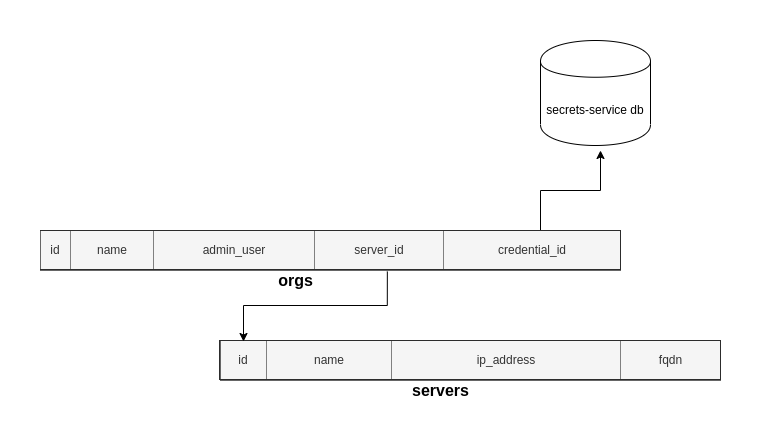

The diagram above was exported from draw.io. Its source (the exported page's mxGraphModel, read from the mxfile embedded in the PNG):
<mxGraphModel dx="868" dy="494" grid="1" gridSize="10" guides="1" tooltips="1" connect="1" arrows="1" fold="1" page="1" pageScale="1" pageWidth="827" pageHeight="1169" math="0" shadow="0">
  <root>
    <mxCell id="0" />
    <mxCell id="1" parent="0" />
    <mxCell id="cjAYIhO9qBBaUB2d2-kw-21" value="&lt;table style=&quot;width: 100% ; height: 100% ; border-collapse: collapse&quot; width=&quot;100%&quot; border=&quot;1&quot;&gt;&lt;tbody&gt;&lt;tr&gt;&lt;td&gt;id&lt;/td&gt;&lt;td&gt;name&lt;/td&gt;&lt;td&gt;ip_address&lt;/td&gt;&lt;td&gt;fqdn&lt;/td&gt;&lt;/tr&gt;&lt;/tbody&gt;&lt;/table&gt;" style="text;html=1;strokeColor=#666666;fillColor=#f5f5f5;overflow=fill;align=center;fontColor=#333333;" parent="1" vertex="1">
      <mxGeometry x="260" y="820" width="500" height="40" as="geometry" />
    </mxCell>
    <mxCell id="cjAYIhO9qBBaUB2d2-kw-25" style="edgeStyle=orthogonalEdgeStyle;rounded=0;orthogonalLoop=1;jettySize=auto;html=1;exitX=0.598;exitY=1.025;exitDx=0;exitDy=0;entryX=0.046;entryY=0.025;entryDx=0;entryDy=0;entryPerimeter=0;exitPerimeter=0;" parent="1" source="cjAYIhO9qBBaUB2d2-kw-22" target="cjAYIhO9qBBaUB2d2-kw-21" edge="1">
      <mxGeometry relative="1" as="geometry" />
    </mxCell>
    <mxCell id="cjAYIhO9qBBaUB2d2-kw-30" style="edgeStyle=orthogonalEdgeStyle;rounded=0;orthogonalLoop=1;jettySize=auto;html=1;exitX=0.75;exitY=0;exitDx=0;exitDy=0;" parent="1" source="cjAYIhO9qBBaUB2d2-kw-22" edge="1">
      <mxGeometry relative="1" as="geometry">
        <mxPoint x="640" y="630" as="targetPoint" />
        <Array as="points">
          <mxPoint x="580" y="710" />
          <mxPoint x="580" y="670" />
          <mxPoint x="640" y="670" />
        </Array>
      </mxGeometry>
    </mxCell>
    <mxCell id="cjAYIhO9qBBaUB2d2-kw-22" value="&lt;table style=&quot;width: 100% ; height: 100% ; border-collapse: collapse&quot; width=&quot;100%&quot; border=&quot;1&quot;&gt;&lt;tbody&gt;&lt;tr&gt;&lt;td&gt;id&lt;/td&gt;&lt;td&gt;name&lt;/td&gt;&lt;td&gt;admin_user&lt;/td&gt;&lt;td&gt;server_id&lt;/td&gt;&lt;td&gt;credential_id&lt;/td&gt;&lt;/tr&gt;&lt;/tbody&gt;&lt;/table&gt;" style="text;html=1;overflow=fill;align=center;imageAspect=1;fillColor=#f5f5f5;strokeColor=#666666;fontColor=#333333;" parent="1" vertex="1">
      <mxGeometry x="80" y="710" width="580" height="40" as="geometry" />
    </mxCell>
    <mxCell id="cjAYIhO9qBBaUB2d2-kw-26" value="&lt;b&gt;&lt;font style=&quot;font-size: 16px&quot;&gt;servers&lt;/font&gt;&lt;/b&gt;" style="text;html=1;align=left;verticalAlign=middle;resizable=0;points=[];autosize=1;" parent="1" vertex="1">
      <mxGeometry x="450" y="860" width="70" height="20" as="geometry" />
    </mxCell>
    <mxCell id="cjAYIhO9qBBaUB2d2-kw-27" value="&lt;b&gt;&lt;font style=&quot;font-size: 16px&quot;&gt;orgs&lt;/font&gt;&lt;/b&gt;" style="text;html=1;align=center;verticalAlign=middle;resizable=0;points=[];autosize=1;" parent="1" vertex="1">
      <mxGeometry x="310" y="750" width="50" height="20" as="geometry" />
    </mxCell>
    <mxCell id="cjAYIhO9qBBaUB2d2-kw-29" value="secrets-service db" style="shape=cylinder;whiteSpace=wrap;html=1;boundedLbl=1;backgroundOutline=1;fillColor=none;" parent="1" vertex="1">
      <mxGeometry x="580" y="520" width="110" height="105" as="geometry" />
    </mxCell>
  </root>
</mxGraphModel>